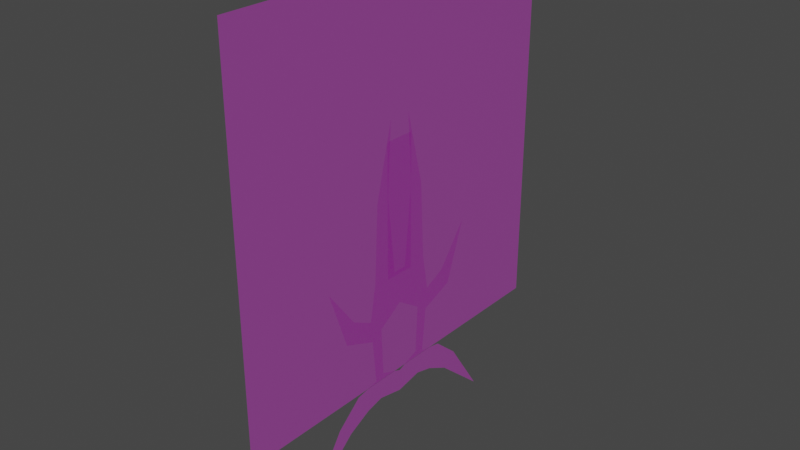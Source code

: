 # Source: blend.blend  (saved by Blender 3.0.42; exported with 4.5.12 LTS)
import bpy
from mathutils import Matrix  # noqa: F401  (used for matrix-valued properties, if any)

bpy.ops.wm.read_factory_settings(use_empty=True)
scene = bpy.context.scene
scene.name = 'Scene'

# ---- collections
col_collection = bpy.data.collections.new('Collection'); scene.collection.children.link(col_collection)

# ---- images (referenced by path relative to the original .blend; pixels are not part of the script)
import os
ASSET_DIR = os.environ.get("B2B_ASSET_DIR", "")  # directory of the original .blend (textures are referenced by path, not embedded)
HERE = os.path.dirname(os.path.abspath(__file__))  # packed textures are extracted next to this script under _unpacked/

def load_image(name, relpath, width, height, colorspace="sRGB"):
    """Load a texture the original file referenced (path relative to the .blend, or extracted next to this script)."""
    p = next((c for c in (os.path.join(HERE, relpath), os.path.join(ASSET_DIR, relpath)) if relpath and os.path.exists(c)), "")
    if p:
        img = bpy.data.images.load(p, check_existing=True)
        img.name = name
    else:  # same state as the original file: an image datablock whose file is absent (Cycles renders it pink)
        img = bpy.data.images.new(name, width, height)
        img.source = "FILE"
        img.filepath = "//" + (relpath or name)
    img.colorspace_settings.name = colorspace
    return img
img_1_none_basecolor______png = load_image('1_None_BaseColor - 副本.png', '1_None_BaseColor - 副本.png', 1024, 1024, 'sRGB')

# ---- materials (node trees are filled in below, after node groups)
mat_x = bpy.data.materials.new('材质')
mat_x.surface_render_method = 'BLENDED'
mat_x.blend_method = 'BLEND'
mat_x.use_transparent_shadow = False

# ---- material node trees
mat_x.use_nodes = True; mat_x.node_tree.nodes.clear()
_N = mat_x.node_tree.nodes; _L = mat_x.node_tree.links
n0 = _N.new('ShaderNodeOutputMaterial'); n0.name = 'Material Output'; n0.location = (300, 300)
n1 = _N.new('ShaderNodeBsdfPrincipled'); n1.name = 'Principled BSDF'; n1.location = (10, 300)
n1.distribution = 'GGX'
n1.subsurface_method = 'RANDOM_WALK_SKIN'
n1.inputs[3].default_value = 1.45
n1.inputs[27].default_value = (0.0, 0.0, 0.0, 1.0)
n1.inputs[28].default_value = 1.0
n2 = _N.new('ShaderNodeTexImage'); n2.name = '图像纹理'; n2.location = (-462, 130)
n2.image = img_1_none_basecolor______png
_L.new(n1.outputs[0], n0.inputs[0])
_L.new(n2.outputs[0], n1.inputs[0])
_L.new(n2.outputs[0], n1.inputs[4])
n0.is_active_output = True

# ---- world
world_world = bpy.data.worlds.new('World'); scene.world = world_world
world_world.use_nodes = True; world_world.node_tree.nodes.clear()
_N = world_world.node_tree.nodes; _L = world_world.node_tree.links
n0 = _N.new('ShaderNodeOutputWorld'); n0.name = 'World Output'; n0.location = (300, 300)
n1 = _N.new('ShaderNodeBackground'); n1.name = 'Background'; n1.location = (10, 300)
n1.inputs[0].default_value = (0.05088, 0.05088, 0.05088, 1.0)
_L.new(n1.outputs[0], n0.inputs[0])
n0.is_active_output = True
world_world.color = (0.05088, 0.05088, 0.05088)
world_world.use_sun_shadow = False
world_world.sun_shadow_jitter_overblur = 0.0

# ---- meshes
me_002 = bpy.data.meshes.new('平面.002')
me_002.from_pydata([(4.82e-07, 1.245, -5.82), (-4.983e-07, 0.5286, 6.84), (5.267e-08, 1.539, 3.977e-15), (1.141e-08, 0.3333, 8.614e-16), (1.93e-07, 1.846, -1.719), (4.145e-07, 1.545, -4.79), (3.85e-07, 1.095, -4.604), (5.271e-07, 2.094, -6.032), (2.644e-07, 1.749, -2.709), (4.691e-07, 2.672, -5.002), (4.582e-07, 0.0, -6.069), (0.0, 0.0, 0.0), (3.796e-07, 0.0, -5.028), (8.46e-07, 5.607, -8.664), (5.881e-07, 3.871, -6.035), (6.071e-07, 3.204, -6.589), (2.19e-07, 1.19, -2.361), (1.19e-07, 0.0, -1.577), (9.498e-08, 4.277, 0.6812), (1.897e-07, 2.865, -1.214), (2.721e-07, 3.31, -2.103), (-2.162e-07, 1.37, 3.485), (-2.458e-07, 0.7157, 3.581), (3.968e-07, -1.245, -5.82), (-5.345e-07, -0.5286, 6.84), (-5.267e-08, -1.539, -3.977e-15), (-1.141e-08, -0.3333, -8.614e-16), (6.662e-08, -1.846, -1.719), (3.088e-07, -1.545, -4.79), (3.101e-07, -1.095, -4.604), (3.837e-07, -2.094, -6.032), (1.446e-07, -1.749, -2.709), (2.862e-07, -2.672, -5.002), (4.622e-07, -5.607, -8.664), (3.231e-07, -3.871, -6.035), (3.878e-07, -3.204, -6.589), (1.375e-07, -1.19, -2.361), (-1.978e-07, -4.277, 0.6812), (-6.414e-09, -2.865, -1.214), (4.551e-08, -3.31, -2.103), (-3.1e-07, -1.37, 3.485), (-2.948e-07, -0.7157, 3.581), (-0.01266, -0.7325, 5.933), (-0.01266, -0.7325, -0.1943), (-0.01266, 0.7325, 5.933), (-0.01266, 0.7325, -0.1943), (0.04137, -8.823, 12.8), (0.04137, -8.823, -4.843), (0.04137, 8.823, 12.8), (0.04137, 8.823, -4.843)], [], [(3, 17, 16, 2), (22, 3, 2, 21), (16, 6, 5, 8), (5, 0, 7, 9), (14, 15, 13), (9, 7, 15, 14), (17, 3, 11), (2, 16, 8, 4), (19, 20, 18), (4, 8, 20, 19), (1, 22, 21), (0, 5, 6, 12), (12, 10, 0), (26, 25, 36, 17), (41, 40, 25, 26), (36, 31, 28, 29), (28, 32, 30, 23), (34, 33, 35), (32, 34, 35, 30), (17, 11, 26), (25, 27, 31, 36), (38, 37, 39), (27, 38, 39, 31), (24, 40, 41), (23, 12, 29, 28), (12, 23, 10), (42, 43, 45, 44), (46, 47, 49, 48)])
_uv = me_002.uv_layers.new(name='UV 贴图')
_uv.uv.foreach_set('vector', [0.2581, 0.4722, 0.2939, 0.3405, 0.4138, 0.3273, 0.349, 0.5187, 0.1487, 0.7569, 0.2581, 0.4722, 0.349, 0.5187, 0.2017, 0.7749, 0.4138, 0.3273, 0.4932, 0.1546, 0.5344, 0.1579, 0.4694, 0.3227, 0.5344, 0.1579, 0.5514, 0.0687, 0.6237, 0.08548, 0.6275, 0.1854, 0.7577, 0.1539, 0.7288, 0.08635, 0.99, 0.0227, 0.6275, 0.1854, 0.6237, 0.08548, 0.7288, 0.08635, 0.7577, 0.1539, 0.2939, 0.3405, 0.2581, 0.4722, 0.233, 0.4593, 0.349, 0.5187, 0.4138, 0.3273, 0.4694, 0.3227, 0.4385, 0.401, 0.4958, 0.4784, 0.5636, 0.4285, 0.5291, 0.6758, 0.4385, 0.401, 0.4694, 0.3227, 0.5636, 0.4285, 0.4958, 0.4784, 0.008847, 0.9953, 0.1487, 0.7569, 0.2017, 0.7749, 0.5514, 0.0687, 0.5344, 0.1579, 0.4932, 0.1546, 0.4271, 0.08032, 0.4271, 0.08032, 0.4673, 0.001851, 0.5514, 0.0687, 0.2581, 0.4722, 0.349, 0.5187, 0.4138, 0.3273, 0.2939, 0.3405, 0.1487, 0.7569, 0.2017, 0.7749, 0.349, 0.5187, 0.2581, 0.4722, 0.4138, 0.3273, 0.4694, 0.3227, 0.5344, 0.1579, 0.4932, 0.1546, 0.5344, 0.1579, 0.6275, 0.1854, 0.6237, 0.08548, 0.5514, 0.0687, 0.7577, 0.1539, 0.99, 0.0227, 0.7288, 0.08635, 0.6275, 0.1854, 0.7577, 0.1539, 0.7288, 0.08635, 0.6237, 0.08548, 0.2939, 0.3405, 0.233, 0.4593, 0.2581, 0.4722, 0.349, 0.5187, 0.4385, 0.401, 0.4694, 0.3227, 0.4138, 0.3273, 0.4958, 0.4784, 0.5291, 0.6758, 0.5636, 0.4285, 0.4385, 0.401, 0.4958, 0.4784, 0.5636, 0.4285, 0.4694, 0.3227, 0.008847, 0.9953, 0.2017, 0.7749, 0.1487, 0.7569, 0.5514, 0.0687, 0.4271, 0.08032, 0.4932, 0.1546, 0.5344, 0.1579, 0.4271, 0.08032, 0.5514, 0.0687, 0.4673, 0.001851, 0.9979, 0.5484, 0.9979, 0.9978, 0.8904, 0.9978, 0.8904, 0.5484, 0.004424, 0.003486, 0.3313, 0.003486, 0.3313, 0.3304, 0.004424, 0.3304])
me_002.materials.append(mat_x)
me_002.use_remesh_fix_poles = True
me_002.use_remesh_preserve_attributes = False
me_002.update()

# ---- objects
ob_001 = bpy.data.objects.new('平面.001', me_002)

# ---- transforms, parenting, visibility, modifiers, constraints
ob_001.location = (0.0, 0.0, 0.0)

# ---- collection membership
col_collection.objects.link(ob_001)

# ---- scene / render settings (as saved in the file)
scene.frame_start = 1; scene.frame_end = 250; scene.frame_set(1)
scene.render.engine = 'BLENDER_EEVEE_NEXT'
scene.cycles.sampling_pattern = 'TABULATED_SOBOL'
scene.cycles.use_light_tree = False
scene.view_settings.view_transform = 'Filmic'
bpy.context.view_layer.update()

# ---- added for rendering (the .blend has no active camera and no usable light): camera, sun
cam_auto = bpy.data.cameras.new('AutoCamera')
cam_auto.lens = 50.0
cam_auto.sensor_width = 36.0
cam_auto.clip_end = 1000.0
ob_auto_camera = bpy.data.objects.new('AutoCamera', cam_auto)
scene.collection.objects.link(ob_auto_camera)
ob_auto_camera.location = (25.7243, -30.8519, 22.6372)
ob_auto_camera.rotation_euler = (1.09748, -7.21219e-08, 0.694738)
scene.camera = ob_auto_camera
light_auto_sun = bpy.data.lights.new('AutoSun', 'SUN')
light_auto_sun.energy = 3.0
light_auto_sun.angle = 0.0523599
ob_auto_sun = bpy.data.objects.new('AutoSun', light_auto_sun)
scene.collection.objects.link(ob_auto_sun)
ob_auto_sun.rotation_euler = (0.872665, 0.174533, 0.523599)
bpy.context.view_layer.update()
